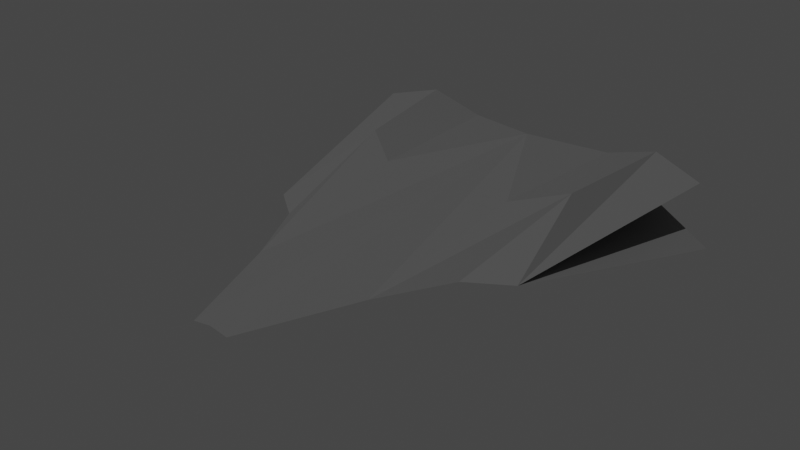 # Source: ship_low_poly.blend  (saved by Blender 3.3.6; exported with 4.5.12 LTS)
import bpy
from mathutils import Matrix  # noqa: F401  (used for matrix-valued properties, if any)

bpy.ops.wm.read_factory_settings(use_empty=True)
scene = bpy.context.scene
scene.name = 'Scene'

# ---- collections
col_collection = bpy.data.collections.new('Collection'); scene.collection.children.link(col_collection)

# ---- materials (node trees are filled in below, after node groups)
mat_blue = bpy.data.materials.new('blue')
mat_blue.alpha_threshold = 0.0
mat_blue.use_transparent_shadow = False
mat_blue.roughness = 0.5
mat_blue.line_color = (0.0, 0.0, 0.0, 1.0)
mat_metal = bpy.data.materials.new('metal')
mat_metal.use_transparent_shadow = False

# ---- material node trees
mat_blue.use_nodes = True; mat_blue.node_tree.nodes.clear()
_N = mat_blue.node_tree.nodes; _L = mat_blue.node_tree.links
n0 = _N.new('ShaderNodeOutputMaterial'); n0.name = 'Material Output'; n0.location = (300, 300)
n1 = _N.new('ShaderNodeBsdfPrincipled'); n1.name = 'Principled BSDF'; n1.location = (10, 300)
n1.distribution = 'GGX'
n1.subsurface_method = 'RANDOM_WALK_SKIN'
n1.inputs[0].default_value = (0.02306, 0.1691, 0.8, 1.0)
n1.inputs[3].default_value = 1.45
n1.inputs[27].default_value = (0.0, 0.09762, 1.0, 1.0)
n1.inputs[28].default_value = 1.0
_L.new(n1.outputs[0], n0.inputs[0])
n0.is_active_output = True
mat_metal.use_nodes = True; mat_metal.node_tree.nodes.clear()
_N = mat_metal.node_tree.nodes; _L = mat_metal.node_tree.links
n0 = _N.new('ShaderNodeBsdfPrincipled'); n0.name = 'Principled BSDF'; n0.location = (10, 300)
n0.distribution = 'GGX'
n0.subsurface_method = 'RANDOM_WALK_SKIN'
n0.inputs[0].default_value = (0.1902, 0.1902, 0.1902, 1.0)
n0.inputs[3].default_value = 1.45
n0.inputs[27].default_value = (0.0, 0.0, 0.0, 1.0)
n0.inputs[28].default_value = 1.0
n1 = _N.new('ShaderNodeOutputMaterial'); n1.name = 'Material Output'; n1.location = (300, 300)
_L.new(n0.outputs[0], n1.inputs[0])
n1.is_active_output = True

# ---- world
world_world = bpy.data.worlds.new('World'); scene.world = world_world
world_world.use_nodes = True; world_world.node_tree.nodes.clear()
_N = world_world.node_tree.nodes; _L = world_world.node_tree.links
n0 = _N.new('ShaderNodeOutputWorld'); n0.name = 'World Output'; n0.location = (300, 300)
n1 = _N.new('ShaderNodeBackground'); n1.name = 'Background'; n1.location = (10, 300)
n1.inputs[0].default_value = (0.05088, 0.05088, 0.05088, 1.0)
_L.new(n1.outputs[0], n0.inputs[0])
n0.is_active_output = True
world_world.color = (0.05088, 0.05088, 0.05088)
world_world.use_sun_shadow = False
world_world.sun_shadow_jitter_overblur = 0.0

# ---- lights
light_sun = bpy.data.lights.new('Sun', 'SUN')
light_sun.transmission_factor = 0.0
light_sun.energy = 1.0
light_sun.shadow_soft_size = 0.125

# ---- meshes
me_cube = bpy.data.meshes.new('Cube')
me_cube.from_pydata([(0.0, -3.664, -1.0), (0.0, 6.431, 1.028), (0.0, -9.0, 0.2169), (-2.537, 1.534, 0.8762), (-3.564, -2.376, -0.008386), (-0.6715, -9.025, 0.1299), (-4.774, 7.134, -0.8101), (-2.85, 7.326, 0.7677), (-7.467, 6.32, -1.137), (-6.718, 6.796, 0.8979), (-2.242, -4.979, 0.05895), (-4.192, 2.761, 1.225), (-4.815, 7.191, 1.396), (-4.94, -1.281, -0.1255), (0.0, 6.569, -0.6844), (-1.477, 6.461, -0.772)], [], [(10, 1, 3), (13, 6, 4), (12, 9, 13), (9, 7, 13), (6, 8, 7), (8, 6, 13), (7, 8, 13), (4, 10, 11), (9, 12, 7), (7, 11, 3), (4, 15, 14, 0), (1, 10, 5, 2), (5, 10, 0, 2), (0, 10, 4), (4, 6, 15), (1, 15, 6, 7), (13, 4, 11), (11, 10, 3), (12, 13, 11), (7, 12, 11), (14, 15, 1), (1, 7, 3)])
me_cube.polygons.foreach_set('material_index', [1, 1, 1, 1, 1, 1, 1, 1, 1, 1, 1, 1, 1, 1, 1, 1, 1, 1, 1, 1, 1, 1])
_uv = me_cube.uv_layers.new(name='UVMap')
_uv.uv.foreach_set('vector', [0.5035, 0.75, 0.5901, 0.4831, 0.625, 0.6644, 0.5237, 0.7475, 0.3893, 0.5, 0.4889, 0.75, 0.6161, 0.5, 0.5627, 0.5264, 0.5237, 0.7475, 0.5627, 0.5264, 0.5643, 0.5, 0.5237, 0.7475, 0.3893, 0.5, 0.4367, 0.5384, 0.5643, 0.5, 0.4367, 0.5384, 0.3893, 0.5, 0.5237, 0.7475, 0.5643, 0.5, 0.4367, 0.5384, 0.5237, 0.7475, 0.4889, 0.75, 0.5035, 0.75, 0.6238, 0.539, 0.5627, 0.5264, 0.6161, 0.5, 0.5643, 0.5, 0.5643, 0.5, 0.6238, 0.539, 0.625, 0.6644, 0.4889, 0.75, 0.4244, 0.4807, 0.4144, 0.25, 0.125, 0.6875, 0.5901, 0.4831, 0.5035, 0.75, 0.5022, 0.75, 0.875, 0.75, 0.5022, 0.75, 0.5035, 0.75, 0.125, 0.6875, 0.125, 0.75, 0.125, 0.6875, 0.5035, 0.75, 0.4889, 0.75, 0.4889, 0.75, 0.3893, 0.5, 0.4244, 0.4807, 0.5901, 0.4831, 0.4244, 0.4807, 0.3893, 0.5, 0.5643, 0.5, 0.5237, 0.7475, 0.4889, 0.75, 0.6238, 0.539, 0.6238, 0.539, 0.5035, 0.75, 0.625, 0.6644, 0.6161, 0.5, 0.5237, 0.7475, 0.6238, 0.539, 0.5643, 0.5, 0.6161, 0.5, 0.6238, 0.539, 0.4144, 0.25, 0.4244, 0.4807, 0.5901, 0.4831, 0.5901, 0.4831, 0.5643, 0.5, 0.625, 0.6644])
me_cube.materials.append(mat_blue)
me_cube.materials.append(mat_metal)
me_cube.use_mirror_vertex_groups = False
me_cube.update()

# ---- objects
ob_cube = bpy.data.objects.new('Cube', me_cube)
ob_sun = bpy.data.objects.new('Sun', light_sun)

# ---- transforms, parenting, visibility, modifiers, constraints
ob_cube.location = (0.0, 0.0, 0.0)
ob_cube.lock_rotations_4d = False
ob_cube.empty_display_type = 'ARROWS'
ob_cube.lineart.crease_threshold = 0.0
_m = ob_cube.modifiers.new('Mirror', 'MIRROR')
ob_sun.location = (1.019, -7.224, -0.6417)
ob_sun.rotation_euler = (0.5844, 0.004128, -0.1188)

# ---- collection membership
col_collection.objects.link(ob_cube)
col_collection.objects.link(ob_sun)

# ---- scene / render settings (as saved in the file)
scene.frame_start = 1; scene.frame_end = 250; scene.frame_set(1)
scene.render.engine = 'BLENDER_EEVEE_NEXT'
scene.cycles.sampling_pattern = 'TABULATED_SOBOL'
scene.cycles.use_light_tree = False
scene.view_settings.view_transform = 'Filmic'
bpy.context.view_layer.update()

# ---- added for rendering (the .blend has no active camera): camera
cam_auto = bpy.data.cameras.new('AutoCamera')
cam_auto.lens = 50.0
cam_auto.sensor_width = 36.0
cam_auto.clip_end = 1000.0
ob_auto_camera = bpy.data.objects.new('AutoCamera', cam_auto)
scene.collection.objects.link(ob_auto_camera)
ob_auto_camera.location = (20.6232, -25.5974, 16.6282)
ob_auto_camera.rotation_euler = (1.09748, -7.21219e-08, 0.694738)
scene.camera = ob_auto_camera
bpy.context.view_layer.update()
